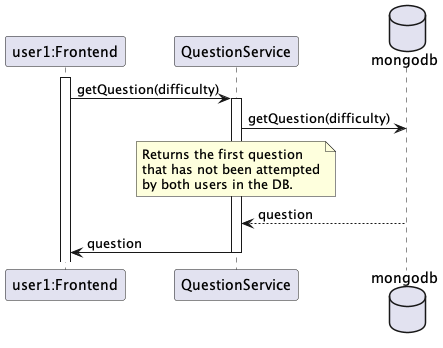

The diagram above was rendered by PlantUML. Its source (embedded in the PNG):
@startuml matching-disconnect

participant "user1:Frontend" as user1
participant QuestionService
database mongodb

activate user1
user1 -> QuestionService: getQuestion(difficulty)
activate QuestionService


QuestionService -> mongodb: getQuestion(difficulty)

note over QuestionService
    Returns the first question 
    that has not been attempted
    by both users in the DB.
end note

mongodb --> QuestionService: question



QuestionService -> user1: question


deactivate QuestionService

@enduml